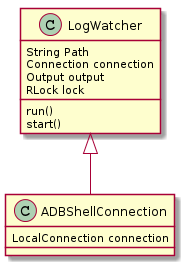

The diagram above was rendered by PlantUML. Its source (embedded in the PNG):
@startuml
LogWatcher: String Path
LogWatcher: Connection connection
LogWatcher: Output output
LogWatcher: RLock lock
LogWatcher: run()
LogWatcher: start()
LogWatcher <|-- ADBShellConnection

ADBShellConnection: LocalConnection connection

@enduml